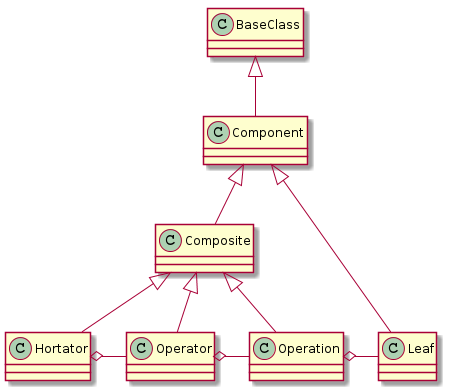

The diagram above was rendered by PlantUML. Its source (embedded in the PNG):
@startuml
BaseClass <|-- Component
Component <|-- Composite
Component <|-- Leaf
Composite <|-- Hortator
Composite <|-- Operator
Composite <|-- Operation
Hortator o-  Operator
Operator  o-  Operation
Operation  o-  Leaf

@enduml